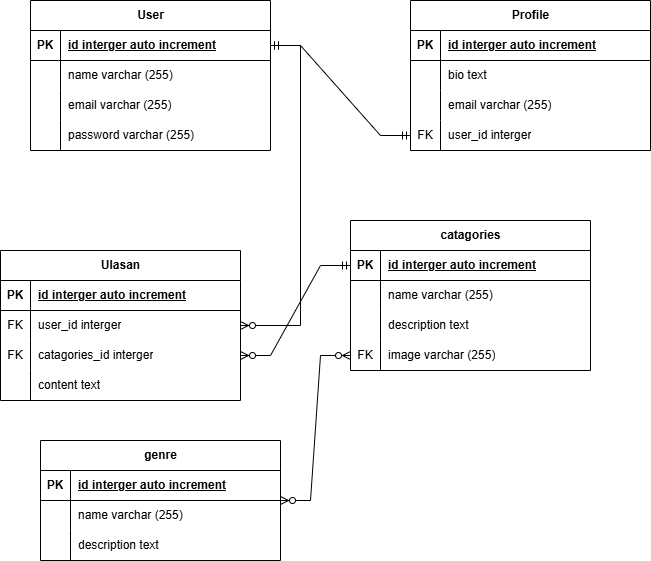

The diagram above was exported from draw.io. Its source (the exported page's mxGraphModel, read from the mxfile embedded in the PNG):
<mxGraphModel dx="2108" dy="557" grid="1" gridSize="10" guides="1" tooltips="1" connect="1" arrows="1" fold="1" page="1" pageScale="1" pageWidth="850" pageHeight="1100" math="0" shadow="0">
  <root>
    <mxCell id="0" />
    <mxCell id="1" parent="0" />
    <mxCell id="HnuPJvKn3YqC9bKtcavN-1" value="User" style="shape=table;startSize=30;container=1;collapsible=1;childLayout=tableLayout;fixedRows=1;rowLines=0;fontStyle=1;align=center;resizeLast=1;html=1;" vertex="1" parent="1">
      <mxGeometry x="20" y="90" width="240" height="150" as="geometry" />
    </mxCell>
    <mxCell id="HnuPJvKn3YqC9bKtcavN-2" value="" style="shape=tableRow;horizontal=0;startSize=0;swimlaneHead=0;swimlaneBody=0;fillColor=none;collapsible=0;dropTarget=0;points=[[0,0.5],[1,0.5]];portConstraint=eastwest;top=0;left=0;right=0;bottom=1;" vertex="1" parent="HnuPJvKn3YqC9bKtcavN-1">
      <mxGeometry y="30" width="240" height="30" as="geometry" />
    </mxCell>
    <mxCell id="HnuPJvKn3YqC9bKtcavN-3" value="PK" style="shape=partialRectangle;connectable=0;fillColor=none;top=0;left=0;bottom=0;right=0;fontStyle=1;overflow=hidden;whiteSpace=wrap;html=1;" vertex="1" parent="HnuPJvKn3YqC9bKtcavN-2">
      <mxGeometry width="30" height="30" as="geometry">
        <mxRectangle width="30" height="30" as="alternateBounds" />
      </mxGeometry>
    </mxCell>
    <mxCell id="HnuPJvKn3YqC9bKtcavN-4" value="id interger auto increment" style="shape=partialRectangle;connectable=0;fillColor=none;top=0;left=0;bottom=0;right=0;align=left;spacingLeft=6;fontStyle=5;overflow=hidden;whiteSpace=wrap;html=1;" vertex="1" parent="HnuPJvKn3YqC9bKtcavN-2">
      <mxGeometry x="30" width="210" height="30" as="geometry">
        <mxRectangle width="210" height="30" as="alternateBounds" />
      </mxGeometry>
    </mxCell>
    <mxCell id="HnuPJvKn3YqC9bKtcavN-5" value="" style="shape=tableRow;horizontal=0;startSize=0;swimlaneHead=0;swimlaneBody=0;fillColor=none;collapsible=0;dropTarget=0;points=[[0,0.5],[1,0.5]];portConstraint=eastwest;top=0;left=0;right=0;bottom=0;" vertex="1" parent="HnuPJvKn3YqC9bKtcavN-1">
      <mxGeometry y="60" width="240" height="30" as="geometry" />
    </mxCell>
    <mxCell id="HnuPJvKn3YqC9bKtcavN-6" value="" style="shape=partialRectangle;connectable=0;fillColor=none;top=0;left=0;bottom=0;right=0;editable=1;overflow=hidden;whiteSpace=wrap;html=1;" vertex="1" parent="HnuPJvKn3YqC9bKtcavN-5">
      <mxGeometry width="30" height="30" as="geometry">
        <mxRectangle width="30" height="30" as="alternateBounds" />
      </mxGeometry>
    </mxCell>
    <mxCell id="HnuPJvKn3YqC9bKtcavN-7" value="name varchar (255)" style="shape=partialRectangle;connectable=0;fillColor=none;top=0;left=0;bottom=0;right=0;align=left;spacingLeft=6;overflow=hidden;whiteSpace=wrap;html=1;" vertex="1" parent="HnuPJvKn3YqC9bKtcavN-5">
      <mxGeometry x="30" width="210" height="30" as="geometry">
        <mxRectangle width="210" height="30" as="alternateBounds" />
      </mxGeometry>
    </mxCell>
    <mxCell id="HnuPJvKn3YqC9bKtcavN-8" value="" style="shape=tableRow;horizontal=0;startSize=0;swimlaneHead=0;swimlaneBody=0;fillColor=none;collapsible=0;dropTarget=0;points=[[0,0.5],[1,0.5]];portConstraint=eastwest;top=0;left=0;right=0;bottom=0;" vertex="1" parent="HnuPJvKn3YqC9bKtcavN-1">
      <mxGeometry y="90" width="240" height="30" as="geometry" />
    </mxCell>
    <mxCell id="HnuPJvKn3YqC9bKtcavN-9" value="" style="shape=partialRectangle;connectable=0;fillColor=none;top=0;left=0;bottom=0;right=0;editable=1;overflow=hidden;whiteSpace=wrap;html=1;" vertex="1" parent="HnuPJvKn3YqC9bKtcavN-8">
      <mxGeometry width="30" height="30" as="geometry">
        <mxRectangle width="30" height="30" as="alternateBounds" />
      </mxGeometry>
    </mxCell>
    <mxCell id="HnuPJvKn3YqC9bKtcavN-10" value="email varchar (255)" style="shape=partialRectangle;connectable=0;fillColor=none;top=0;left=0;bottom=0;right=0;align=left;spacingLeft=6;overflow=hidden;whiteSpace=wrap;html=1;" vertex="1" parent="HnuPJvKn3YqC9bKtcavN-8">
      <mxGeometry x="30" width="210" height="30" as="geometry">
        <mxRectangle width="210" height="30" as="alternateBounds" />
      </mxGeometry>
    </mxCell>
    <mxCell id="HnuPJvKn3YqC9bKtcavN-11" value="" style="shape=tableRow;horizontal=0;startSize=0;swimlaneHead=0;swimlaneBody=0;fillColor=none;collapsible=0;dropTarget=0;points=[[0,0.5],[1,0.5]];portConstraint=eastwest;top=0;left=0;right=0;bottom=0;" vertex="1" parent="HnuPJvKn3YqC9bKtcavN-1">
      <mxGeometry y="120" width="240" height="30" as="geometry" />
    </mxCell>
    <mxCell id="HnuPJvKn3YqC9bKtcavN-12" value="" style="shape=partialRectangle;connectable=0;fillColor=none;top=0;left=0;bottom=0;right=0;editable=1;overflow=hidden;whiteSpace=wrap;html=1;" vertex="1" parent="HnuPJvKn3YqC9bKtcavN-11">
      <mxGeometry width="30" height="30" as="geometry">
        <mxRectangle width="30" height="30" as="alternateBounds" />
      </mxGeometry>
    </mxCell>
    <mxCell id="HnuPJvKn3YqC9bKtcavN-13" value="password varchar (255)" style="shape=partialRectangle;connectable=0;fillColor=none;top=0;left=0;bottom=0;right=0;align=left;spacingLeft=6;overflow=hidden;whiteSpace=wrap;html=1;" vertex="1" parent="HnuPJvKn3YqC9bKtcavN-11">
      <mxGeometry x="30" width="210" height="30" as="geometry">
        <mxRectangle width="210" height="30" as="alternateBounds" />
      </mxGeometry>
    </mxCell>
    <mxCell id="HnuPJvKn3YqC9bKtcavN-27" value="Profile" style="shape=table;startSize=30;container=1;collapsible=1;childLayout=tableLayout;fixedRows=1;rowLines=0;fontStyle=1;align=center;resizeLast=1;html=1;" vertex="1" parent="1">
      <mxGeometry x="400" y="90" width="240" height="150" as="geometry" />
    </mxCell>
    <mxCell id="HnuPJvKn3YqC9bKtcavN-28" value="" style="shape=tableRow;horizontal=0;startSize=0;swimlaneHead=0;swimlaneBody=0;fillColor=none;collapsible=0;dropTarget=0;points=[[0,0.5],[1,0.5]];portConstraint=eastwest;top=0;left=0;right=0;bottom=1;" vertex="1" parent="HnuPJvKn3YqC9bKtcavN-27">
      <mxGeometry y="30" width="240" height="30" as="geometry" />
    </mxCell>
    <mxCell id="HnuPJvKn3YqC9bKtcavN-29" value="PK" style="shape=partialRectangle;connectable=0;fillColor=none;top=0;left=0;bottom=0;right=0;fontStyle=1;overflow=hidden;whiteSpace=wrap;html=1;" vertex="1" parent="HnuPJvKn3YqC9bKtcavN-28">
      <mxGeometry width="30" height="30" as="geometry">
        <mxRectangle width="30" height="30" as="alternateBounds" />
      </mxGeometry>
    </mxCell>
    <mxCell id="HnuPJvKn3YqC9bKtcavN-30" value="id interger auto increment" style="shape=partialRectangle;connectable=0;fillColor=none;top=0;left=0;bottom=0;right=0;align=left;spacingLeft=6;fontStyle=5;overflow=hidden;whiteSpace=wrap;html=1;" vertex="1" parent="HnuPJvKn3YqC9bKtcavN-28">
      <mxGeometry x="30" width="210" height="30" as="geometry">
        <mxRectangle width="210" height="30" as="alternateBounds" />
      </mxGeometry>
    </mxCell>
    <mxCell id="HnuPJvKn3YqC9bKtcavN-31" value="" style="shape=tableRow;horizontal=0;startSize=0;swimlaneHead=0;swimlaneBody=0;fillColor=none;collapsible=0;dropTarget=0;points=[[0,0.5],[1,0.5]];portConstraint=eastwest;top=0;left=0;right=0;bottom=0;" vertex="1" parent="HnuPJvKn3YqC9bKtcavN-27">
      <mxGeometry y="60" width="240" height="30" as="geometry" />
    </mxCell>
    <mxCell id="HnuPJvKn3YqC9bKtcavN-32" value="" style="shape=partialRectangle;connectable=0;fillColor=none;top=0;left=0;bottom=0;right=0;editable=1;overflow=hidden;whiteSpace=wrap;html=1;" vertex="1" parent="HnuPJvKn3YqC9bKtcavN-31">
      <mxGeometry width="30" height="30" as="geometry">
        <mxRectangle width="30" height="30" as="alternateBounds" />
      </mxGeometry>
    </mxCell>
    <mxCell id="HnuPJvKn3YqC9bKtcavN-33" value="bio text" style="shape=partialRectangle;connectable=0;fillColor=none;top=0;left=0;bottom=0;right=0;align=left;spacingLeft=6;overflow=hidden;whiteSpace=wrap;html=1;" vertex="1" parent="HnuPJvKn3YqC9bKtcavN-31">
      <mxGeometry x="30" width="210" height="30" as="geometry">
        <mxRectangle width="210" height="30" as="alternateBounds" />
      </mxGeometry>
    </mxCell>
    <mxCell id="HnuPJvKn3YqC9bKtcavN-34" value="" style="shape=tableRow;horizontal=0;startSize=0;swimlaneHead=0;swimlaneBody=0;fillColor=none;collapsible=0;dropTarget=0;points=[[0,0.5],[1,0.5]];portConstraint=eastwest;top=0;left=0;right=0;bottom=0;" vertex="1" parent="HnuPJvKn3YqC9bKtcavN-27">
      <mxGeometry y="90" width="240" height="30" as="geometry" />
    </mxCell>
    <mxCell id="HnuPJvKn3YqC9bKtcavN-35" value="" style="shape=partialRectangle;connectable=0;fillColor=none;top=0;left=0;bottom=0;right=0;editable=1;overflow=hidden;whiteSpace=wrap;html=1;" vertex="1" parent="HnuPJvKn3YqC9bKtcavN-34">
      <mxGeometry width="30" height="30" as="geometry">
        <mxRectangle width="30" height="30" as="alternateBounds" />
      </mxGeometry>
    </mxCell>
    <mxCell id="HnuPJvKn3YqC9bKtcavN-36" value="email varchar (255)" style="shape=partialRectangle;connectable=0;fillColor=none;top=0;left=0;bottom=0;right=0;align=left;spacingLeft=6;overflow=hidden;whiteSpace=wrap;html=1;" vertex="1" parent="HnuPJvKn3YqC9bKtcavN-34">
      <mxGeometry x="30" width="210" height="30" as="geometry">
        <mxRectangle width="210" height="30" as="alternateBounds" />
      </mxGeometry>
    </mxCell>
    <mxCell id="HnuPJvKn3YqC9bKtcavN-37" value="" style="shape=tableRow;horizontal=0;startSize=0;swimlaneHead=0;swimlaneBody=0;fillColor=none;collapsible=0;dropTarget=0;points=[[0,0.5],[1,0.5]];portConstraint=eastwest;top=0;left=0;right=0;bottom=0;" vertex="1" parent="HnuPJvKn3YqC9bKtcavN-27">
      <mxGeometry y="120" width="240" height="30" as="geometry" />
    </mxCell>
    <mxCell id="HnuPJvKn3YqC9bKtcavN-38" value="FK" style="shape=partialRectangle;connectable=0;fillColor=none;top=0;left=0;bottom=0;right=0;editable=1;overflow=hidden;whiteSpace=wrap;html=1;" vertex="1" parent="HnuPJvKn3YqC9bKtcavN-37">
      <mxGeometry width="30" height="30" as="geometry">
        <mxRectangle width="30" height="30" as="alternateBounds" />
      </mxGeometry>
    </mxCell>
    <mxCell id="HnuPJvKn3YqC9bKtcavN-39" value="user_id interger" style="shape=partialRectangle;connectable=0;fillColor=none;top=0;left=0;bottom=0;right=0;align=left;spacingLeft=6;overflow=hidden;whiteSpace=wrap;html=1;" vertex="1" parent="HnuPJvKn3YqC9bKtcavN-37">
      <mxGeometry x="30" width="210" height="30" as="geometry">
        <mxRectangle width="210" height="30" as="alternateBounds" />
      </mxGeometry>
    </mxCell>
    <mxCell id="HnuPJvKn3YqC9bKtcavN-40" value="" style="edgeStyle=entityRelationEdgeStyle;fontSize=12;html=1;endArrow=ERmandOne;startArrow=ERmandOne;rounded=0;exitX=1;exitY=0.5;exitDx=0;exitDy=0;" edge="1" parent="1" source="HnuPJvKn3YqC9bKtcavN-2" target="HnuPJvKn3YqC9bKtcavN-37">
      <mxGeometry width="100" height="100" relative="1" as="geometry">
        <mxPoint x="260" y="220" as="sourcePoint" />
        <mxPoint x="360" y="120" as="targetPoint" />
      </mxGeometry>
    </mxCell>
    <mxCell id="HnuPJvKn3YqC9bKtcavN-41" value="genre" style="shape=table;startSize=30;container=1;collapsible=1;childLayout=tableLayout;fixedRows=1;rowLines=0;fontStyle=1;align=center;resizeLast=1;html=1;" vertex="1" parent="1">
      <mxGeometry x="30" y="530" width="240" height="120" as="geometry" />
    </mxCell>
    <mxCell id="HnuPJvKn3YqC9bKtcavN-42" value="" style="shape=tableRow;horizontal=0;startSize=0;swimlaneHead=0;swimlaneBody=0;fillColor=none;collapsible=0;dropTarget=0;points=[[0,0.5],[1,0.5]];portConstraint=eastwest;top=0;left=0;right=0;bottom=1;" vertex="1" parent="HnuPJvKn3YqC9bKtcavN-41">
      <mxGeometry y="30" width="240" height="30" as="geometry" />
    </mxCell>
    <mxCell id="HnuPJvKn3YqC9bKtcavN-43" value="PK" style="shape=partialRectangle;connectable=0;fillColor=none;top=0;left=0;bottom=0;right=0;fontStyle=1;overflow=hidden;whiteSpace=wrap;html=1;" vertex="1" parent="HnuPJvKn3YqC9bKtcavN-42">
      <mxGeometry width="30" height="30" as="geometry">
        <mxRectangle width="30" height="30" as="alternateBounds" />
      </mxGeometry>
    </mxCell>
    <mxCell id="HnuPJvKn3YqC9bKtcavN-44" value="id interger auto increment" style="shape=partialRectangle;connectable=0;fillColor=none;top=0;left=0;bottom=0;right=0;align=left;spacingLeft=6;fontStyle=5;overflow=hidden;whiteSpace=wrap;html=1;" vertex="1" parent="HnuPJvKn3YqC9bKtcavN-42">
      <mxGeometry x="30" width="210" height="30" as="geometry">
        <mxRectangle width="210" height="30" as="alternateBounds" />
      </mxGeometry>
    </mxCell>
    <mxCell id="HnuPJvKn3YqC9bKtcavN-45" value="" style="shape=tableRow;horizontal=0;startSize=0;swimlaneHead=0;swimlaneBody=0;fillColor=none;collapsible=0;dropTarget=0;points=[[0,0.5],[1,0.5]];portConstraint=eastwest;top=0;left=0;right=0;bottom=0;" vertex="1" parent="HnuPJvKn3YqC9bKtcavN-41">
      <mxGeometry y="60" width="240" height="30" as="geometry" />
    </mxCell>
    <mxCell id="HnuPJvKn3YqC9bKtcavN-46" value="" style="shape=partialRectangle;connectable=0;fillColor=none;top=0;left=0;bottom=0;right=0;editable=1;overflow=hidden;whiteSpace=wrap;html=1;" vertex="1" parent="HnuPJvKn3YqC9bKtcavN-45">
      <mxGeometry width="30" height="30" as="geometry">
        <mxRectangle width="30" height="30" as="alternateBounds" />
      </mxGeometry>
    </mxCell>
    <mxCell id="HnuPJvKn3YqC9bKtcavN-47" value="name varchar (255)" style="shape=partialRectangle;connectable=0;fillColor=none;top=0;left=0;bottom=0;right=0;align=left;spacingLeft=6;overflow=hidden;whiteSpace=wrap;html=1;" vertex="1" parent="HnuPJvKn3YqC9bKtcavN-45">
      <mxGeometry x="30" width="210" height="30" as="geometry">
        <mxRectangle width="210" height="30" as="alternateBounds" />
      </mxGeometry>
    </mxCell>
    <mxCell id="HnuPJvKn3YqC9bKtcavN-48" value="" style="shape=tableRow;horizontal=0;startSize=0;swimlaneHead=0;swimlaneBody=0;fillColor=none;collapsible=0;dropTarget=0;points=[[0,0.5],[1,0.5]];portConstraint=eastwest;top=0;left=0;right=0;bottom=0;" vertex="1" parent="HnuPJvKn3YqC9bKtcavN-41">
      <mxGeometry y="90" width="240" height="30" as="geometry" />
    </mxCell>
    <mxCell id="HnuPJvKn3YqC9bKtcavN-49" value="" style="shape=partialRectangle;connectable=0;fillColor=none;top=0;left=0;bottom=0;right=0;editable=1;overflow=hidden;whiteSpace=wrap;html=1;" vertex="1" parent="HnuPJvKn3YqC9bKtcavN-48">
      <mxGeometry width="30" height="30" as="geometry">
        <mxRectangle width="30" height="30" as="alternateBounds" />
      </mxGeometry>
    </mxCell>
    <mxCell id="HnuPJvKn3YqC9bKtcavN-50" value="description text" style="shape=partialRectangle;connectable=0;fillColor=none;top=0;left=0;bottom=0;right=0;align=left;spacingLeft=6;overflow=hidden;whiteSpace=wrap;html=1;" vertex="1" parent="HnuPJvKn3YqC9bKtcavN-48">
      <mxGeometry x="30" width="210" height="30" as="geometry">
        <mxRectangle width="210" height="30" as="alternateBounds" />
      </mxGeometry>
    </mxCell>
    <mxCell id="HnuPJvKn3YqC9bKtcavN-54" value="catagories" style="shape=table;startSize=30;container=1;collapsible=1;childLayout=tableLayout;fixedRows=1;rowLines=0;fontStyle=1;align=center;resizeLast=1;html=1;" vertex="1" parent="1">
      <mxGeometry x="340" y="310" width="240" height="150" as="geometry" />
    </mxCell>
    <mxCell id="HnuPJvKn3YqC9bKtcavN-55" value="" style="shape=tableRow;horizontal=0;startSize=0;swimlaneHead=0;swimlaneBody=0;fillColor=none;collapsible=0;dropTarget=0;points=[[0,0.5],[1,0.5]];portConstraint=eastwest;top=0;left=0;right=0;bottom=1;" vertex="1" parent="HnuPJvKn3YqC9bKtcavN-54">
      <mxGeometry y="30" width="240" height="30" as="geometry" />
    </mxCell>
    <mxCell id="HnuPJvKn3YqC9bKtcavN-56" value="PK" style="shape=partialRectangle;connectable=0;fillColor=none;top=0;left=0;bottom=0;right=0;fontStyle=1;overflow=hidden;whiteSpace=wrap;html=1;" vertex="1" parent="HnuPJvKn3YqC9bKtcavN-55">
      <mxGeometry width="30" height="30" as="geometry">
        <mxRectangle width="30" height="30" as="alternateBounds" />
      </mxGeometry>
    </mxCell>
    <mxCell id="HnuPJvKn3YqC9bKtcavN-57" value="id interger auto increment" style="shape=partialRectangle;connectable=0;fillColor=none;top=0;left=0;bottom=0;right=0;align=left;spacingLeft=6;fontStyle=5;overflow=hidden;whiteSpace=wrap;html=1;" vertex="1" parent="HnuPJvKn3YqC9bKtcavN-55">
      <mxGeometry x="30" width="210" height="30" as="geometry">
        <mxRectangle width="210" height="30" as="alternateBounds" />
      </mxGeometry>
    </mxCell>
    <mxCell id="HnuPJvKn3YqC9bKtcavN-58" value="" style="shape=tableRow;horizontal=0;startSize=0;swimlaneHead=0;swimlaneBody=0;fillColor=none;collapsible=0;dropTarget=0;points=[[0,0.5],[1,0.5]];portConstraint=eastwest;top=0;left=0;right=0;bottom=0;" vertex="1" parent="HnuPJvKn3YqC9bKtcavN-54">
      <mxGeometry y="60" width="240" height="30" as="geometry" />
    </mxCell>
    <mxCell id="HnuPJvKn3YqC9bKtcavN-59" value="" style="shape=partialRectangle;connectable=0;fillColor=none;top=0;left=0;bottom=0;right=0;editable=1;overflow=hidden;whiteSpace=wrap;html=1;" vertex="1" parent="HnuPJvKn3YqC9bKtcavN-58">
      <mxGeometry width="30" height="30" as="geometry">
        <mxRectangle width="30" height="30" as="alternateBounds" />
      </mxGeometry>
    </mxCell>
    <mxCell id="HnuPJvKn3YqC9bKtcavN-60" value="name varchar (255)" style="shape=partialRectangle;connectable=0;fillColor=none;top=0;left=0;bottom=0;right=0;align=left;spacingLeft=6;overflow=hidden;whiteSpace=wrap;html=1;" vertex="1" parent="HnuPJvKn3YqC9bKtcavN-58">
      <mxGeometry x="30" width="210" height="30" as="geometry">
        <mxRectangle width="210" height="30" as="alternateBounds" />
      </mxGeometry>
    </mxCell>
    <mxCell id="HnuPJvKn3YqC9bKtcavN-61" value="" style="shape=tableRow;horizontal=0;startSize=0;swimlaneHead=0;swimlaneBody=0;fillColor=none;collapsible=0;dropTarget=0;points=[[0,0.5],[1,0.5]];portConstraint=eastwest;top=0;left=0;right=0;bottom=0;" vertex="1" parent="HnuPJvKn3YqC9bKtcavN-54">
      <mxGeometry y="90" width="240" height="30" as="geometry" />
    </mxCell>
    <mxCell id="HnuPJvKn3YqC9bKtcavN-62" value="" style="shape=partialRectangle;connectable=0;fillColor=none;top=0;left=0;bottom=0;right=0;editable=1;overflow=hidden;whiteSpace=wrap;html=1;" vertex="1" parent="HnuPJvKn3YqC9bKtcavN-61">
      <mxGeometry width="30" height="30" as="geometry">
        <mxRectangle width="30" height="30" as="alternateBounds" />
      </mxGeometry>
    </mxCell>
    <mxCell id="HnuPJvKn3YqC9bKtcavN-63" value="description text" style="shape=partialRectangle;connectable=0;fillColor=none;top=0;left=0;bottom=0;right=0;align=left;spacingLeft=6;overflow=hidden;whiteSpace=wrap;html=1;" vertex="1" parent="HnuPJvKn3YqC9bKtcavN-61">
      <mxGeometry x="30" width="210" height="30" as="geometry">
        <mxRectangle width="210" height="30" as="alternateBounds" />
      </mxGeometry>
    </mxCell>
    <mxCell id="HnuPJvKn3YqC9bKtcavN-65" value="" style="shape=tableRow;horizontal=0;startSize=0;swimlaneHead=0;swimlaneBody=0;fillColor=none;collapsible=0;dropTarget=0;points=[[0,0.5],[1,0.5]];portConstraint=eastwest;top=0;left=0;right=0;bottom=0;" vertex="1" parent="HnuPJvKn3YqC9bKtcavN-54">
      <mxGeometry y="120" width="240" height="30" as="geometry" />
    </mxCell>
    <mxCell id="HnuPJvKn3YqC9bKtcavN-66" value="FK" style="shape=partialRectangle;connectable=0;fillColor=none;top=0;left=0;bottom=0;right=0;editable=1;overflow=hidden;whiteSpace=wrap;html=1;" vertex="1" parent="HnuPJvKn3YqC9bKtcavN-65">
      <mxGeometry width="30" height="30" as="geometry">
        <mxRectangle width="30" height="30" as="alternateBounds" />
      </mxGeometry>
    </mxCell>
    <mxCell id="HnuPJvKn3YqC9bKtcavN-67" value="image varchar (255)" style="shape=partialRectangle;connectable=0;fillColor=none;top=0;left=0;bottom=0;right=0;align=left;spacingLeft=6;overflow=hidden;whiteSpace=wrap;html=1;" vertex="1" parent="HnuPJvKn3YqC9bKtcavN-65">
      <mxGeometry x="30" width="210" height="30" as="geometry">
        <mxRectangle width="210" height="30" as="alternateBounds" />
      </mxGeometry>
    </mxCell>
    <mxCell id="HnuPJvKn3YqC9bKtcavN-68" value="" style="edgeStyle=entityRelationEdgeStyle;fontSize=12;html=1;endArrow=ERzeroToMany;endFill=1;startArrow=ERzeroToMany;rounded=0;" edge="1" parent="1" source="HnuPJvKn3YqC9bKtcavN-41" target="HnuPJvKn3YqC9bKtcavN-65">
      <mxGeometry width="100" height="100" relative="1" as="geometry">
        <mxPoint x="190" y="330" as="sourcePoint" />
        <mxPoint x="290" y="230" as="targetPoint" />
      </mxGeometry>
    </mxCell>
    <mxCell id="HnuPJvKn3YqC9bKtcavN-69" value="Ulasan" style="shape=table;startSize=30;container=1;collapsible=1;childLayout=tableLayout;fixedRows=1;rowLines=0;fontStyle=1;align=center;resizeLast=1;html=1;" vertex="1" parent="1">
      <mxGeometry x="-10" y="340" width="240" height="150" as="geometry" />
    </mxCell>
    <mxCell id="HnuPJvKn3YqC9bKtcavN-70" value="" style="shape=tableRow;horizontal=0;startSize=0;swimlaneHead=0;swimlaneBody=0;fillColor=none;collapsible=0;dropTarget=0;points=[[0,0.5],[1,0.5]];portConstraint=eastwest;top=0;left=0;right=0;bottom=1;" vertex="1" parent="HnuPJvKn3YqC9bKtcavN-69">
      <mxGeometry y="30" width="240" height="30" as="geometry" />
    </mxCell>
    <mxCell id="HnuPJvKn3YqC9bKtcavN-71" value="PK" style="shape=partialRectangle;connectable=0;fillColor=none;top=0;left=0;bottom=0;right=0;fontStyle=1;overflow=hidden;whiteSpace=wrap;html=1;" vertex="1" parent="HnuPJvKn3YqC9bKtcavN-70">
      <mxGeometry width="30" height="30" as="geometry">
        <mxRectangle width="30" height="30" as="alternateBounds" />
      </mxGeometry>
    </mxCell>
    <mxCell id="HnuPJvKn3YqC9bKtcavN-72" value="id interger auto increment" style="shape=partialRectangle;connectable=0;fillColor=none;top=0;left=0;bottom=0;right=0;align=left;spacingLeft=6;fontStyle=5;overflow=hidden;whiteSpace=wrap;html=1;" vertex="1" parent="HnuPJvKn3YqC9bKtcavN-70">
      <mxGeometry x="30" width="210" height="30" as="geometry">
        <mxRectangle width="210" height="30" as="alternateBounds" />
      </mxGeometry>
    </mxCell>
    <mxCell id="HnuPJvKn3YqC9bKtcavN-73" value="" style="shape=tableRow;horizontal=0;startSize=0;swimlaneHead=0;swimlaneBody=0;fillColor=none;collapsible=0;dropTarget=0;points=[[0,0.5],[1,0.5]];portConstraint=eastwest;top=0;left=0;right=0;bottom=0;" vertex="1" parent="HnuPJvKn3YqC9bKtcavN-69">
      <mxGeometry y="60" width="240" height="30" as="geometry" />
    </mxCell>
    <mxCell id="HnuPJvKn3YqC9bKtcavN-74" value="FK" style="shape=partialRectangle;connectable=0;fillColor=none;top=0;left=0;bottom=0;right=0;editable=1;overflow=hidden;whiteSpace=wrap;html=1;" vertex="1" parent="HnuPJvKn3YqC9bKtcavN-73">
      <mxGeometry width="30" height="30" as="geometry">
        <mxRectangle width="30" height="30" as="alternateBounds" />
      </mxGeometry>
    </mxCell>
    <mxCell id="HnuPJvKn3YqC9bKtcavN-75" value="user_id interger" style="shape=partialRectangle;connectable=0;fillColor=none;top=0;left=0;bottom=0;right=0;align=left;spacingLeft=6;overflow=hidden;whiteSpace=wrap;html=1;" vertex="1" parent="HnuPJvKn3YqC9bKtcavN-73">
      <mxGeometry x="30" width="210" height="30" as="geometry">
        <mxRectangle width="210" height="30" as="alternateBounds" />
      </mxGeometry>
    </mxCell>
    <mxCell id="HnuPJvKn3YqC9bKtcavN-76" value="" style="shape=tableRow;horizontal=0;startSize=0;swimlaneHead=0;swimlaneBody=0;fillColor=none;collapsible=0;dropTarget=0;points=[[0,0.5],[1,0.5]];portConstraint=eastwest;top=0;left=0;right=0;bottom=0;" vertex="1" parent="HnuPJvKn3YqC9bKtcavN-69">
      <mxGeometry y="90" width="240" height="30" as="geometry" />
    </mxCell>
    <mxCell id="HnuPJvKn3YqC9bKtcavN-77" value="FK" style="shape=partialRectangle;connectable=0;fillColor=none;top=0;left=0;bottom=0;right=0;editable=1;overflow=hidden;whiteSpace=wrap;html=1;" vertex="1" parent="HnuPJvKn3YqC9bKtcavN-76">
      <mxGeometry width="30" height="30" as="geometry">
        <mxRectangle width="30" height="30" as="alternateBounds" />
      </mxGeometry>
    </mxCell>
    <mxCell id="HnuPJvKn3YqC9bKtcavN-78" value="catagories_id interger" style="shape=partialRectangle;connectable=0;fillColor=none;top=0;left=0;bottom=0;right=0;align=left;spacingLeft=6;overflow=hidden;whiteSpace=wrap;html=1;" vertex="1" parent="HnuPJvKn3YqC9bKtcavN-76">
      <mxGeometry x="30" width="210" height="30" as="geometry">
        <mxRectangle width="210" height="30" as="alternateBounds" />
      </mxGeometry>
    </mxCell>
    <mxCell id="HnuPJvKn3YqC9bKtcavN-79" value="" style="shape=tableRow;horizontal=0;startSize=0;swimlaneHead=0;swimlaneBody=0;fillColor=none;collapsible=0;dropTarget=0;points=[[0,0.5],[1,0.5]];portConstraint=eastwest;top=0;left=0;right=0;bottom=0;" vertex="1" parent="HnuPJvKn3YqC9bKtcavN-69">
      <mxGeometry y="120" width="240" height="30" as="geometry" />
    </mxCell>
    <mxCell id="HnuPJvKn3YqC9bKtcavN-80" value="" style="shape=partialRectangle;connectable=0;fillColor=none;top=0;left=0;bottom=0;right=0;editable=1;overflow=hidden;whiteSpace=wrap;html=1;" vertex="1" parent="HnuPJvKn3YqC9bKtcavN-79">
      <mxGeometry width="30" height="30" as="geometry">
        <mxRectangle width="30" height="30" as="alternateBounds" />
      </mxGeometry>
    </mxCell>
    <mxCell id="HnuPJvKn3YqC9bKtcavN-81" value="content text" style="shape=partialRectangle;connectable=0;fillColor=none;top=0;left=0;bottom=0;right=0;align=left;spacingLeft=6;overflow=hidden;whiteSpace=wrap;html=1;" vertex="1" parent="HnuPJvKn3YqC9bKtcavN-79">
      <mxGeometry x="30" width="210" height="30" as="geometry">
        <mxRectangle width="210" height="30" as="alternateBounds" />
      </mxGeometry>
    </mxCell>
    <mxCell id="HnuPJvKn3YqC9bKtcavN-84" value="" style="edgeStyle=entityRelationEdgeStyle;fontSize=12;html=1;endArrow=ERzeroToMany;startArrow=ERmandOne;rounded=0;exitX=0;exitY=0.5;exitDx=0;exitDy=0;" edge="1" parent="1" source="HnuPJvKn3YqC9bKtcavN-55" target="HnuPJvKn3YqC9bKtcavN-76">
      <mxGeometry width="100" height="100" relative="1" as="geometry">
        <mxPoint x="180" y="490" as="sourcePoint" />
        <mxPoint x="280" y="390" as="targetPoint" />
      </mxGeometry>
    </mxCell>
    <mxCell id="HnuPJvKn3YqC9bKtcavN-85" value="" style="edgeStyle=entityRelationEdgeStyle;fontSize=12;html=1;endArrow=ERzeroToMany;startArrow=ERmandOne;rounded=0;" edge="1" parent="1" source="HnuPJvKn3YqC9bKtcavN-2" target="HnuPJvKn3YqC9bKtcavN-73">
      <mxGeometry width="100" height="100" relative="1" as="geometry">
        <mxPoint x="380" y="240" as="sourcePoint" />
        <mxPoint x="280" y="310" as="targetPoint" />
        <Array as="points">
          <mxPoint x="210" y="380" />
        </Array>
      </mxGeometry>
    </mxCell>
  </root>
</mxGraphModel>